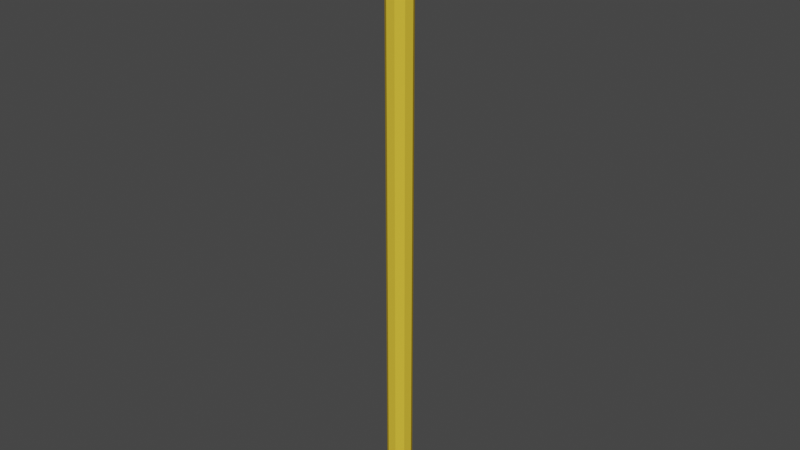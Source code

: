 # Source: sharpenedPencil.blend  (saved by Blender 2.83.19; exported with 4.5.12 LTS)
import bpy
from mathutils import Matrix  # noqa: F401  (used for matrix-valued properties, if any)

bpy.ops.wm.read_factory_settings(use_empty=True)
scene = bpy.context.scene
scene.name = 'Scene'

# ---- collections
col_collection = bpy.data.collections.new('Collection'); scene.collection.children.link(col_collection)

# ---- materials (node trees are filled in below, after node groups)
mat_eraser = bpy.data.materials.new('Eraser')
mat_eraser.use_transparent_shadow = False
mat_eraser.diffuse_color = (0.8, 0.0, 0.001786, 1.0)
mat_metal_part_of_eraser = bpy.data.materials.new('Metal Part of Eraser')
mat_metal_part_of_eraser.use_transparent_shadow = False
mat_metal_part_of_eraser.diffuse_color = (0.3424, 0.3424, 0.3424, 1.0)
mat_metal_part_of_eraser.metallic = 0.4944
mat_pencil_body = bpy.data.materials.new('Pencil Body')
mat_pencil_body.use_transparent_shadow = False
mat_pencil_body.diffuse_color = (0.8, 0.5413, 0.04352, 1.0)
mat_lead = bpy.data.materials.new('Lead')
mat_lead.use_transparent_shadow = False
mat_lead.diffuse_color = (0.0, 0.0, 0.0, 1.0)
mat_lead.roughness = 1.0
mat_lead.metallic = 0.3146
mat_shaved_body = bpy.data.materials.new('Shaved Body')
mat_shaved_body.use_transparent_shadow = False
mat_shaved_body.diffuse_color = (0.6739, 0.358, 0.1384, 1.0)

# ---- material node trees

# ---- world
world_world = bpy.data.worlds.new('World'); scene.world = world_world
world_world.use_nodes = True; world_world.node_tree.nodes.clear()
_N = world_world.node_tree.nodes; _L = world_world.node_tree.links
n0 = _N.new('ShaderNodeOutputWorld'); n0.name = 'World Output'; n0.location = (300, 300)
n1 = _N.new('ShaderNodeBackground'); n1.name = 'Background'; n1.location = (10, 300)
n1.inputs[0].default_value = (0.05088, 0.05088, 0.05088, 1.0)
_L.new(n1.outputs[0], n0.inputs[0])
n0.is_active_output = True
world_world.color = (0.05088, 0.05088, 0.05088)
world_world.use_sun_shadow = False
world_world.sun_shadow_jitter_overblur = 0.0

# ---- meshes
me_cylinder_001 = bpy.data.meshes.new('Cylinder.001')
me_cylinder_001.from_pydata([(0.0, 1.0, -1.0), (0.0, 1.0, 1.0), (0.6428, 0.766, -1.0), (0.6428, 0.766, 1.0), (0.9848, 0.1736, -1.0), (0.9848, 0.1736, 1.0), (0.866, -0.5, -1.0), (0.866, -0.5, 1.0), (0.342, -0.9397, -1.0), (0.342, -0.9397, 1.0), (-0.342, -0.9397, -1.0), (-0.342, -0.9397, 1.0), (-0.866, -0.5, -1.0), (-0.866, -0.5, 1.0), (-0.9848, 0.1736, -1.0), (-0.9848, 0.1736, 1.0), (-0.6428, 0.766, -1.0), (-0.6428, 0.766, 1.0), (0.6428, 0.766, 1.169), (-1.38e-06, 1.0, 1.169), (0.9848, 0.1736, 1.169), (0.866, -0.5, 1.169), (0.342, -0.9397, 1.169), (-0.342, -0.9397, 1.169), (-0.866, -0.5, 1.169), (-0.9848, 0.1736, 1.169), (-0.6428, 0.766, 1.169), (0.9056, -0.507, 1.0), (1.024, 0.1667, 1.0), (1.024, 0.1667, 1.169), (0.9056, -0.507, 1.169), (1.02, 0.1937, 1.0), (0.6776, 0.7861, 1.0), (0.6776, 0.7861, 1.169), (1.02, 0.1937, 1.169), (-0.01373, 1.038, 1.0), (-0.6565, 0.8038, 1.0), (-0.6565, 0.8038, 1.169), (-0.01373, 1.038, 1.169), (-0.6776, 0.7861, 1.0), (-1.02, 0.1937, 1.0), (-1.02, 0.1937, 1.169), (-0.6776, 0.7861, 1.169), (-1.024, 0.1667, 1.0), (-0.9056, -0.507, 1.0), (-0.9056, -0.507, 1.169), (-1.024, 0.1667, 1.169), (-0.8918, -0.5308, 1.0), (-0.3678, -0.9705, 1.0), (-0.3678, -0.9705, 1.169), (-0.8918, -0.5308, 1.169), (-0.342, -0.9798, 1.0), (0.342, -0.9798, 1.0), (0.342, -0.9798, 1.169), (-0.342, -0.9798, 1.169), (0.3678, -0.9705, 1.0), (0.8918, -0.5308, 1.0), (0.8918, -0.5308, 1.169), (0.3678, -0.9705, 1.169), (0.6565, 0.8038, 1.0), (0.01373, 1.038, 1.0), (0.01373, 1.038, 1.169), (0.6565, 0.8038, 1.169), (0.6428, 0.766, 1.269), (-5.62e-07, 1.0, 1.269), (0.9848, 0.1736, 1.269), (0.866, -0.5, 1.269), (0.342, -0.9397, 1.269), (-0.342, -0.9397, 1.269), (-0.866, -0.5, 1.269), (-0.9848, 0.1736, 1.269), (-0.6428, 0.766, 1.269), (0.9848, 0.1736, 1.084), (0.866, -0.5, 1.084), (0.6428, 0.766, 1.084), (-0.6428, 0.766, 1.084), (-6.9e-07, 1.0, 1.084), (-0.9848, 0.1736, 1.084), (-0.866, -0.5, 1.084), (-0.342, -0.9397, 1.084), (0.342, -0.9397, 1.084), (1.024, 0.1667, 1.084), (0.9056, -0.507, 1.084), (0.6776, 0.7861, 1.084), (1.02, 0.1937, 1.084), (-0.6565, 0.8038, 1.084), (-0.01373, 1.038, 1.084), (-1.02, 0.1937, 1.084), (-0.6776, 0.7861, 1.084), (-0.9056, -0.507, 1.084), (-1.024, 0.1667, 1.084), (-0.3678, -0.9705, 1.084), (-0.8918, -0.5308, 1.084), (0.342, -0.9798, 1.084), (-0.342, -0.9798, 1.084), (0.8918, -0.5308, 1.084), (0.3678, -0.9705, 1.084), (0.01373, 1.038, 1.084), (0.6565, 0.8038, 1.084), (0.9848, 0.1736, 1.126), (0.6428, 0.766, 1.126), (-0.6428, 0.766, 1.126), (-0.9848, 0.1736, 1.126), (-0.866, -0.5, 1.126), (-0.342, -0.9397, 1.126), (0.342, -0.9397, 1.126), (0.9056, -0.507, 1.126), (1.02, 0.1937, 1.126), (-0.01373, 1.038, 1.126), (-0.6776, 0.7861, 1.126), (-1.024, 0.1667, 1.126), (-0.8918, -0.5308, 1.126), (-0.342, -0.9798, 1.126), (0.3678, -0.9705, 1.126), (0.6565, 0.8038, 1.126), (0.866, -0.5, 1.126), (-1.035e-06, 1.0, 1.126), (1.024, 0.1667, 1.126), (0.6776, 0.7861, 1.126), (-0.6565, 0.8038, 1.126), (-1.02, 0.1937, 1.126), (-0.9056, -0.507, 1.126), (-0.3678, -0.9705, 1.126), (0.342, -0.9798, 1.126), (0.8918, -0.5308, 1.126), (0.01373, 1.038, 1.126), (0.866, -0.5, 1.042), (-3.45e-07, 1.0, 1.042), (1.024, 0.1667, 1.042), (0.6776, 0.7861, 1.042), (-0.6565, 0.8038, 1.042), (-1.02, 0.1937, 1.042), (-0.9056, -0.507, 1.042), (-0.3678, -0.9705, 1.042), (0.342, -0.9798, 1.042), (0.8918, -0.5308, 1.042), (0.01373, 1.038, 1.042), (0.9848, 0.1736, 1.042), (0.6428, 0.766, 1.042), (-0.6428, 0.766, 1.042), (-0.9848, 0.1736, 1.042), (-0.866, -0.5, 1.042), (-0.342, -0.9397, 1.042), (0.342, -0.9397, 1.042), (0.9056, -0.507, 1.042), (1.02, 0.1937, 1.042), (-0.01373, 1.038, 1.042), (-0.6776, 0.7861, 1.042), (-1.024, 0.1667, 1.042), (-0.8918, -0.5308, 1.042), (-0.342, -0.9798, 1.042), (0.3678, -0.9705, 1.042), (0.6565, 0.8038, 1.042), (0.9848, 0.1736, 1.148), (0.6428, 0.766, 1.148), (-0.6428, 0.766, 1.148), (-0.9848, 0.1736, 1.148), (-0.866, -0.5, 1.148), (-0.342, -0.9397, 1.148), (0.342, -0.9397, 1.148), (0.9056, -0.507, 1.148), (1.02, 0.1937, 1.148), (-0.01373, 1.038, 1.148), (-0.6776, 0.7861, 1.148), (-1.024, 0.1667, 1.148), (-0.8918, -0.5308, 1.148), (-0.342, -0.9798, 1.148), (0.3678, -0.9705, 1.148), (0.6565, 0.8038, 1.148), (0.866, -0.5, 1.148), (-1.207e-06, 1.0, 1.148), (1.024, 0.1667, 1.148), (0.6776, 0.7861, 1.148), (-0.6565, 0.8038, 1.148), (-1.02, 0.1937, 1.148), (-0.9056, -0.507, 1.148), (-0.3678, -0.9705, 1.148), (0.342, -0.9798, 1.148), (0.8918, -0.5308, 1.148), (0.01373, 1.038, 1.148), (0.866, -0.5, 1.105), (-8.625e-07, 1.0, 1.105), (1.024, 0.1667, 1.105), (0.6776, 0.7861, 1.105), (-0.6565, 0.8038, 1.105), (-1.02, 0.1937, 1.105), (-0.9056, -0.507, 1.105), (-0.3678, -0.9705, 1.105), (0.342, -0.9798, 1.105), (0.8918, -0.5308, 1.105), (0.01373, 1.038, 1.105), (0.9848, 0.1736, 1.105), (0.6428, 0.766, 1.105), (-0.6428, 0.766, 1.105), (-0.9848, 0.1736, 1.105), (-0.866, -0.5, 1.105), (-0.342, -0.9397, 1.105), (0.342, -0.9397, 1.105), (0.9056, -0.507, 1.105), (1.02, 0.1937, 1.105), (-0.01373, 1.038, 1.105), (-0.6776, 0.7861, 1.105), (-1.024, 0.1667, 1.105), (-0.8918, -0.5308, 1.105), (-0.342, -0.9798, 1.105), (0.3678, -0.9705, 1.105), (0.6565, 0.8038, 1.105), (0.9848, 0.1736, 1.063), (0.6428, 0.766, 1.063), (-0.6428, 0.766, 1.063), (-0.9848, 0.1736, 1.063), (-0.866, -0.5, 1.063), (-0.342, -0.9397, 1.063), (0.342, -0.9397, 1.063), (0.9056, -0.507, 1.063), (1.02, 0.1937, 1.063), (-0.01373, 1.038, 1.063), (-0.6776, 0.7861, 1.063), (-1.024, 0.1667, 1.063), (-0.8918, -0.5308, 1.063), (-0.342, -0.9798, 1.063), (0.3678, -0.9705, 1.063), (0.6565, 0.8038, 1.063), (0.866, -0.5, 1.063), (-5.175e-07, 1.0, 1.063), (1.024, 0.1667, 1.063), (0.6776, 0.7861, 1.063), (-0.6565, 0.8038, 1.063), (-1.02, 0.1937, 1.063), (-0.9056, -0.507, 1.063), (-0.3678, -0.9705, 1.063), (0.342, -0.9798, 1.063), (0.8918, -0.5308, 1.063), (0.01373, 1.038, 1.063), (0.866, -0.5, 1.021), (-1.725e-07, 1.0, 1.021), (1.024, 0.1667, 1.021), (0.6776, 0.7861, 1.021), (-0.6565, 0.8038, 1.021), (-1.02, 0.1937, 1.021), (-0.9056, -0.507, 1.021), (-0.3678, -0.9705, 1.021), (0.342, -0.9798, 1.021), (0.8918, -0.5308, 1.021), (0.01373, 1.038, 1.021), (0.9848, 0.1736, 1.021), (0.6428, 0.766, 1.021), (-0.6428, 0.766, 1.021), (-0.9848, 0.1736, 1.021), (-0.866, -0.5, 1.021), (-0.342, -0.9397, 1.021), (0.342, -0.9397, 1.021), (0.9056, -0.507, 1.021), (1.02, 0.1937, 1.021), (-0.01373, 1.038, 1.021), (-0.6776, 0.7861, 1.021), (-1.024, 0.1667, 1.021), (-0.8918, -0.5308, 1.021), (-0.342, -0.9798, 1.021), (0.3678, -0.9705, 1.021), (0.6565, 0.8038, 1.021), (0.9056, -0.507, 1.021), (0.9056, -0.507, 1.042), (1.02, 0.1937, 1.021), (1.02, 0.1937, 1.042), (-0.01373, 1.038, 1.021), (-0.01373, 1.038, 1.042), (-0.6776, 0.7861, 1.021), (-0.6776, 0.7861, 1.042), (-1.024, 0.1667, 1.021), (-1.024, 0.1667, 1.042), (-0.8918, -0.5308, 1.021), (-0.8918, -0.5308, 1.042), (-0.342, -0.9798, 1.021), (-0.342, -0.9798, 1.042), (0.3678, -0.9705, 1.021), (0.3678, -0.9705, 1.042), (0.6565, 0.8038, 1.021), (0.6565, 0.8038, 1.042), (1.024, 0.1667, 1.042), (0.6776, 0.7861, 1.042), (-0.6565, 0.8038, 1.042), (-1.02, 0.1937, 1.042), (-0.9056, -0.507, 1.042), (-0.3678, -0.9705, 1.042), (0.342, -0.9798, 1.042), (0.8918, -0.5308, 1.042), (0.01373, 1.038, 1.042), (1.024, 0.1667, 1.021), (0.6776, 0.7861, 1.021), (-0.6565, 0.8038, 1.021), (-1.02, 0.1937, 1.021), (-0.9056, -0.507, 1.021), (-0.3678, -0.9705, 1.021), (0.342, -0.9798, 1.021), (0.8918, -0.5308, 1.021), (0.01373, 1.038, 1.021), (0.9352, -0.5122, 1.148), (1.054, 0.1615, 1.148), (1.054, 0.1615, 1.169), (0.9352, -0.5122, 1.169), (1.046, 0.2088, 1.148), (0.7036, 0.8011, 1.148), (0.7036, 0.8011, 1.169), (1.046, 0.2088, 1.169), (-0.02401, 1.066, 1.148), (-0.6668, 0.832, 1.148), (-0.6668, 0.832, 1.169), (-0.02401, 1.066, 1.169), (-0.7036, 0.8011, 1.148), (-1.046, 0.2088, 1.148), (-1.046, 0.2088, 1.169), (-0.7036, 0.8011, 1.169), (-1.054, 0.1615, 1.148), (-0.9352, -0.5122, 1.148), (-0.9352, -0.5122, 1.169), (-1.054, 0.1615, 1.169), (-0.9112, -0.5538, 1.148), (-0.3872, -0.9935, 1.148), (-0.3872, -0.9935, 1.169), (-0.9112, -0.5538, 1.169), (-0.342, -1.01, 1.148), (0.342, -1.01, 1.148), (0.342, -1.01, 1.169), (-0.342, -1.01, 1.169), (0.3871, -0.9935, 1.148), (0.9112, -0.5538, 1.148), (0.9112, -0.5538, 1.169), (0.3871, -0.9935, 1.169), (0.6668, 0.832, 1.148), (0.02401, 1.066, 1.148), (0.02401, 1.066, 1.169), (0.6668, 0.832, 1.169), (0.6668, 0.832, 1.063), (0.02401, 1.066, 1.063), (0.02401, 1.066, 1.084), (0.6668, 0.832, 1.084), (0.3871, -0.9935, 1.063), (0.9112, -0.5538, 1.063), (0.9112, -0.5538, 1.084), (0.3871, -0.9935, 1.084), (-0.342, -1.01, 1.063), (0.342, -1.01, 1.063), (0.342, -1.01, 1.084), (-0.342, -1.01, 1.084), (-0.9112, -0.5538, 1.063), (-0.3872, -0.9935, 1.063), (-0.3872, -0.9935, 1.084), (-0.9112, -0.5538, 1.084), (-1.054, 0.1615, 1.063), (-0.9352, -0.5122, 1.063), (-0.9352, -0.5122, 1.084), (-1.054, 0.1615, 1.084), (-0.7036, 0.8011, 1.063), (-1.046, 0.2088, 1.063), (-1.046, 0.2088, 1.084), (-0.7036, 0.8011, 1.084), (-0.02401, 1.066, 1.063), (-0.6668, 0.832, 1.063), (-0.6668, 0.832, 1.084), (-0.02401, 1.066, 1.084), (1.046, 0.2088, 1.063), (0.7036, 0.8011, 1.063), (0.7036, 0.8011, 1.084), (1.046, 0.2088, 1.084), (0.9352, -0.5122, 1.063), (1.054, 0.1615, 1.063), (1.054, 0.1615, 1.084), (0.9352, -0.5122, 1.084), (0.6668, 0.832, 1.105), (0.02401, 1.066, 1.105), (0.02401, 1.066, 1.126), (0.6668, 0.832, 1.126), (0.3871, -0.9935, 1.105), (0.9112, -0.5538, 1.105), (0.9112, -0.5538, 1.126), (0.3871, -0.9935, 1.126), (-0.342, -1.01, 1.105), (0.342, -1.01, 1.105), (0.342, -1.01, 1.126), (-0.342, -1.01, 1.126), (-0.9112, -0.5538, 1.105), (-0.3872, -0.9935, 1.105), (-0.3872, -0.9935, 1.126), (-0.9112, -0.5538, 1.126), (-1.054, 0.1615, 1.105), (-0.9352, -0.5122, 1.105), (-0.9352, -0.5122, 1.126), (-1.054, 0.1615, 1.126), (-0.7036, 0.8011, 1.105), (-1.046, 0.2088, 1.105), (-1.046, 0.2088, 1.126), (-0.7036, 0.8011, 1.126), (-0.02401, 1.066, 1.105), (-0.6668, 0.832, 1.105), (-0.6668, 0.832, 1.126), (-0.02401, 1.066, 1.126), (1.046, 0.2088, 1.105), (0.7036, 0.8011, 1.105), (0.7036, 0.8011, 1.126), (1.046, 0.2088, 1.126), (0.9352, -0.5122, 1.105), (1.054, 0.1615, 1.105), (1.054, 0.1615, 1.126), (0.9352, -0.5122, 1.126), (0.9352, -0.5122, 1.021), (1.054, 0.1615, 1.021), (1.054, 0.1615, 1.042), (0.9352, -0.5122, 1.042), (1.046, 0.2088, 1.021), (0.7036, 0.8011, 1.021), (0.7036, 0.8011, 1.042), (1.046, 0.2088, 1.042), (-0.02401, 1.066, 1.021), (-0.6668, 0.832, 1.021), (-0.6668, 0.832, 1.042), (-0.02401, 1.066, 1.042), (-0.7036, 0.8011, 1.021), (-1.046, 0.2088, 1.021), (-1.046, 0.2088, 1.042), (-0.7036, 0.8011, 1.042), (-1.054, 0.1615, 1.021), (-0.9352, -0.5122, 1.021), (-0.9352, -0.5122, 1.042), (-1.054, 0.1615, 1.042), (-0.9112, -0.5538, 1.021), (-0.3872, -0.9935, 1.021), (-0.3872, -0.9935, 1.042), (-0.9112, -0.5538, 1.042), (-0.342, -1.01, 1.021), (0.342, -1.01, 1.021), (0.342, -1.01, 1.042), (-0.342, -1.01, 1.042), (0.3871, -0.9935, 1.021), (0.9112, -0.5538, 1.021), (0.9112, -0.5538, 1.042), (0.3871, -0.9935, 1.042), (0.6668, 0.832, 1.021), (0.02401, 1.066, 1.021), (0.02401, 1.066, 1.042), (0.6668, 0.832, 1.042), (-1.335e-06, 0.004678, -1.159), (0.01417, 0.003584, -1.159), (0.02171, 0.0008124, -1.159), (0.0191, -0.002339, -1.159), (0.007541, -0.004396, -1.159), (-0.007543, -0.004396, -1.159), (-0.0191, -0.002339, -1.159), (-0.02172, 0.0008124, -1.159), (-0.01418, 0.003584, -1.159), (0.1748, -0.4802, -1.077), (0.4425, -0.2555, -1.077), (0.3285, 0.3914, -1.077), (-6.678e-07, 0.511, -1.077), (0.5032, 0.08873, -1.077), (-0.3285, 0.3914, -1.077), (-0.5032, 0.08873, -1.077), (-0.4425, -0.2555, -1.077), (-0.1748, -0.4802, -1.077)], [], [(0, 1, 3, 2), (2, 3, 5, 4), (4, 5, 7, 6), (6, 7, 9, 8), (8, 9, 11, 10), (10, 11, 13, 12), (12, 13, 15, 14), (14, 15, 17, 16), (16, 17, 1, 0), (451, 450, 445, 444), (25, 24, 69, 70), (5, 28, 27, 7), (245, 236, 28, 5), (21, 30, 29, 20), (169, 160, 30, 21), (3, 32, 31, 5), (246, 237, 32, 3), (20, 34, 33, 18), (153, 161, 34, 20), (17, 36, 35, 1), (247, 238, 36, 17), (19, 38, 37, 26), (170, 162, 38, 19), (15, 40, 39, 17), (248, 239, 40, 15), (26, 42, 41, 25), (155, 163, 42, 26), (13, 44, 43, 15), (249, 240, 44, 13), (25, 46, 45, 24), (156, 164, 46, 25), (11, 48, 47, 13), (250, 241, 48, 11), (24, 50, 49, 23), (157, 165, 50, 24), (9, 52, 51, 11), (251, 242, 52, 9), (23, 54, 53, 22), (158, 166, 54, 23), (7, 56, 55, 9), (234, 243, 56, 7), (22, 58, 57, 21), (159, 167, 58, 22), (1, 60, 59, 3), (235, 244, 60, 1), (18, 62, 61, 19), (154, 168, 62, 18), (63, 64, 71, 70, 69, 68, 67, 66, 65), (22, 21, 66, 67), (18, 19, 64, 63), (26, 25, 70, 71), (23, 22, 67, 68), (20, 18, 63, 65), (19, 26, 71, 64), (24, 23, 68, 69), (21, 20, 65, 66), (208, 222, 98, 74), (181, 190, 97, 76), (213, 221, 96, 80), (180, 189, 95, 73), (212, 220, 94, 79), (197, 188, 93, 80), (211, 219, 92, 78), (196, 187, 91, 79), (210, 218, 90, 77), (195, 186, 89, 78), (209, 217, 88, 75), (194, 185, 87, 77), (224, 216, 86, 76), (193, 184, 85, 75), (207, 215, 84, 72), (192, 183, 83, 74), (223, 214, 82, 73), (191, 182, 81, 72), (153, 171, 117, 99), (154, 172, 118, 100), (155, 173, 119, 101), (156, 174, 120, 102), (157, 175, 121, 103), (158, 176, 122, 104), (159, 177, 123, 105), (169, 178, 124, 115), (170, 179, 125, 116), (192, 206, 114, 100), (197, 205, 113, 105), (196, 204, 112, 104), (195, 203, 111, 103), (194, 202, 110, 102), (193, 201, 109, 101), (181, 200, 108, 116), (191, 199, 107, 99), (180, 198, 106, 115), (252, 236, 288, 261), (234, 252, 144, 126), (259, 243, 295, 275), (245, 253, 145, 137), (144, 252, 261, 262), (235, 254, 146, 127), (237, 129, 280, 289), (247, 255, 147, 139), (130, 146, 266, 281), (248, 256, 148, 140), (236, 128, 279, 288), (249, 257, 149, 141), (253, 237, 289, 263), (250, 258, 150, 142), (136, 152, 278, 287), (251, 259, 151, 143), (260, 244, 296, 277), (246, 260, 152, 138), (224, 233, 136, 127), (223, 232, 135, 126), (213, 231, 134, 143), (212, 230, 133, 142), (211, 229, 132, 141), (210, 228, 131, 140), (209, 227, 130, 139), (208, 226, 129, 138), (207, 225, 128, 137), (19, 61, 179, 170), (21, 57, 178, 169), (22, 53, 177, 159), (23, 49, 176, 158), (24, 45, 175, 157), (25, 41, 174, 156), (26, 37, 173, 155), (18, 33, 172, 154), (20, 29, 171, 153), (100, 114, 168, 154), (114, 125, 179, 168), (105, 113, 167, 159), (113, 124, 178, 167), (104, 112, 166, 158), (112, 123, 177, 166), (103, 111, 165, 157), (111, 122, 176, 165), (102, 110, 164, 156), (110, 121, 175, 164), (101, 109, 163, 155), (109, 120, 174, 163), (116, 108, 162, 170), (108, 119, 173, 162), (99, 107, 161, 153), (107, 118, 172, 161), (115, 106, 160, 169), (106, 117, 171, 160), (82, 81, 182, 198), (73, 82, 198, 180), (84, 83, 183, 199), (72, 84, 199, 191), (86, 85, 184, 200), (76, 86, 200, 181), (88, 87, 185, 201), (75, 88, 201, 193), (90, 89, 186, 202), (77, 90, 202, 194), (92, 91, 187, 203), (78, 92, 203, 195), (94, 93, 188, 204), (79, 94, 204, 196), (96, 95, 189, 205), (80, 96, 205, 197), (98, 97, 190, 206), (74, 98, 206, 192), (99, 117, 182, 191), (100, 118, 183, 192), (101, 119, 184, 193), (102, 120, 185, 194), (103, 121, 186, 195), (104, 122, 187, 196), (105, 123, 188, 197), (115, 124, 189, 180), (116, 125, 190, 181), (72, 81, 225, 207), (74, 83, 226, 208), (75, 85, 227, 209), (77, 87, 228, 210), (78, 89, 229, 211), (79, 91, 230, 212), (80, 93, 231, 213), (73, 95, 232, 223), (76, 97, 233, 224), (144, 128, 225, 214), (126, 144, 214, 223), (145, 129, 226, 215), (137, 145, 215, 207), (146, 130, 227, 216), (127, 146, 216, 224), (147, 131, 228, 217), (139, 147, 217, 209), (148, 132, 229, 218), (140, 148, 218, 210), (149, 133, 230, 219), (141, 149, 219, 211), (150, 134, 231, 220), (142, 150, 220, 212), (151, 135, 232, 221), (143, 151, 221, 213), (152, 136, 233, 222), (138, 152, 222, 208), (3, 59, 260, 246), (59, 60, 244, 260), (9, 55, 259, 251), (55, 56, 243, 259), (11, 51, 258, 250), (51, 52, 242, 258), (13, 47, 257, 249), (47, 48, 241, 257), (15, 43, 256, 248), (43, 44, 240, 256), (17, 39, 255, 247), (39, 40, 239, 255), (1, 35, 254, 235), (35, 36, 238, 254), (5, 31, 253, 245), (31, 32, 237, 253), (7, 27, 252, 234), (27, 28, 236, 252), (127, 136, 244, 235), (126, 135, 243, 234), (143, 134, 242, 251), (142, 133, 241, 250), (141, 132, 240, 249), (140, 131, 239, 248), (139, 130, 238, 247), (138, 129, 237, 246), (137, 128, 236, 245), (238, 130, 281, 290), (145, 253, 263, 264), (131, 147, 268, 282), (239, 131, 282, 291), (146, 254, 265, 266), (258, 242, 294, 273), (240, 132, 283, 292), (147, 255, 267, 268), (132, 148, 270, 283), (241, 133, 284, 293), (148, 256, 269, 270), (257, 241, 293, 271), (242, 134, 285, 294), (149, 257, 271, 272), (133, 149, 272, 284), (150, 258, 273, 274), (243, 135, 286, 295), (256, 240, 292, 269), (244, 136, 287, 296), (151, 259, 275, 276), (134, 150, 274, 285), (152, 260, 277, 278), (255, 239, 291, 267), (128, 144, 262, 279), (135, 151, 276, 286), (254, 238, 290, 265), (129, 145, 264, 280), (297, 298, 299, 300), (171, 298, 297, 160), (29, 299, 298, 171), (30, 300, 299, 29), (160, 297, 300, 30), (301, 302, 303, 304), (172, 302, 301, 161), (33, 303, 302, 172), (34, 304, 303, 33), (161, 301, 304, 34), (305, 306, 307, 308), (173, 306, 305, 162), (37, 307, 306, 173), (38, 308, 307, 37), (162, 305, 308, 38), (309, 310, 311, 312), (174, 310, 309, 163), (41, 311, 310, 174), (42, 312, 311, 41), (163, 309, 312, 42), (313, 314, 315, 316), (175, 314, 313, 164), (45, 315, 314, 175), (46, 316, 315, 45), (164, 313, 316, 46), (317, 318, 319, 320), (176, 318, 317, 165), (49, 319, 318, 176), (50, 320, 319, 49), (165, 317, 320, 50), (321, 322, 323, 324), (177, 322, 321, 166), (53, 323, 322, 177), (54, 324, 323, 53), (166, 321, 324, 54), (325, 326, 327, 328), (178, 326, 325, 167), (57, 327, 326, 178), (58, 328, 327, 57), (167, 325, 328, 58), (329, 330, 331, 332), (179, 330, 329, 168), (61, 331, 330, 179), (62, 332, 331, 61), (168, 329, 332, 62), (333, 334, 335, 336), (233, 334, 333, 222), (97, 335, 334, 233), (98, 336, 335, 97), (222, 333, 336, 98), (337, 338, 339, 340), (232, 338, 337, 221), (95, 339, 338, 232), (96, 340, 339, 95), (221, 337, 340, 96), (341, 342, 343, 344), (231, 342, 341, 220), (93, 343, 342, 231), (94, 344, 343, 93), (220, 341, 344, 94), (345, 346, 347, 348), (230, 346, 345, 219), (91, 347, 346, 230), (92, 348, 347, 91), (219, 345, 348, 92), (349, 350, 351, 352), (229, 350, 349, 218), (89, 351, 350, 229), (90, 352, 351, 89), (218, 349, 352, 90), (353, 354, 355, 356), (228, 354, 353, 217), (87, 355, 354, 228), (88, 356, 355, 87), (217, 353, 356, 88), (357, 358, 359, 360), (227, 358, 357, 216), (85, 359, 358, 227), (86, 360, 359, 85), (216, 357, 360, 86), (361, 362, 363, 364), (226, 362, 361, 215), (83, 363, 362, 226), (84, 364, 363, 83), (215, 361, 364, 84), (365, 366, 367, 368), (225, 366, 365, 214), (81, 367, 366, 225), (82, 368, 367, 81), (214, 365, 368, 82), (369, 370, 371, 372), (190, 370, 369, 206), (125, 371, 370, 190), (114, 372, 371, 125), (206, 369, 372, 114), (373, 374, 375, 376), (189, 374, 373, 205), (124, 375, 374, 189), (113, 376, 375, 124), (205, 373, 376, 113), (377, 378, 379, 380), (188, 378, 377, 204), (123, 379, 378, 188), (112, 380, 379, 123), (204, 377, 380, 112), (381, 382, 383, 384), (187, 382, 381, 203), (122, 383, 382, 187), (111, 384, 383, 122), (203, 381, 384, 111), (385, 386, 387, 388), (186, 386, 385, 202), (121, 387, 386, 186), (110, 388, 387, 121), (202, 385, 388, 110), (389, 390, 391, 392), (185, 390, 389, 201), (120, 391, 390, 185), (109, 392, 391, 120), (201, 389, 392, 109), (393, 394, 395, 396), (184, 394, 393, 200), (119, 395, 394, 184), (108, 396, 395, 119), (200, 393, 396, 108), (397, 398, 399, 400), (183, 398, 397, 199), (118, 399, 398, 183), (107, 400, 399, 118), (199, 397, 400, 107), (401, 402, 403, 404), (182, 402, 401, 198), (117, 403, 402, 182), (106, 404, 403, 117), (198, 401, 404, 106), (405, 406, 407, 408), (288, 406, 405, 261), (279, 407, 406, 288), (262, 408, 407, 279), (261, 405, 408, 262), (409, 410, 411, 412), (289, 410, 409, 263), (280, 411, 410, 289), (264, 412, 411, 280), (263, 409, 412, 264), (413, 414, 415, 416), (290, 414, 413, 265), (281, 415, 414, 290), (266, 416, 415, 281), (265, 413, 416, 266), (417, 418, 419, 420), (291, 418, 417, 267), (282, 419, 418, 291), (268, 420, 419, 282), (267, 417, 420, 268), (421, 422, 423, 424), (292, 422, 421, 269), (283, 423, 422, 292), (270, 424, 423, 283), (269, 421, 424, 270), (425, 426, 427, 428), (293, 426, 425, 271), (284, 427, 426, 293), (272, 428, 427, 284), (271, 425, 428, 272), (429, 430, 431, 432), (294, 430, 429, 273), (285, 431, 430, 294), (274, 432, 431, 285), (273, 429, 432, 274), (433, 434, 435, 436), (295, 434, 433, 275), (286, 435, 434, 295), (276, 436, 435, 286), (275, 433, 436, 276), (437, 438, 439, 440), (296, 438, 437, 277), (287, 439, 438, 296), (278, 440, 439, 287), (277, 437, 440, 278), (441, 442, 443, 444, 445, 446, 447, 448, 449), (453, 452, 442, 441), (454, 451, 444, 443), (452, 454, 443, 442), (455, 453, 441, 449), (456, 455, 449, 448), (457, 456, 448, 447), (458, 457, 447, 446), (450, 458, 446, 445), (8, 10, 458, 450), (10, 12, 457, 458), (12, 14, 456, 457), (14, 16, 455, 456), (16, 0, 453, 455), (2, 4, 454, 452), (4, 6, 451, 454), (0, 2, 452, 453), (6, 8, 450, 451)])
me_cylinder_001.polygons.foreach_set('material_index', [2, 2, 2, 2, 2, 2, 2, 2, 2, 3, 0, 0, 1, 1, 1, 0, 1, 1, 1, 0, 1, 1, 1, 0, 1, 1, 1, 0, 1, 1, 1, 0, 1, 1, 1, 0, 1, 1, 1, 0, 1, 1, 1, 0, 1, 1, 1, 0, 0, 0, 0, 0, 0, 0, 0, 0, 1, 1, 1, 1, 1, 1, 1, 1, 1, 1, 1, 1, 1, 1, 1, 1, 1, 1, 1, 1, 1, 1, 1, 1, 1, 1, 1, 1, 1, 1, 1, 1, 1, 1, 1, 1, 0, 1, 0, 1, 0, 1, 0, 1, 1, 1, 1, 1, 0, 1, 1, 1, 0, 1, 1, 1, 1, 1, 1, 1, 1, 1, 1, 1, 1, 1, 1, 1, 1, 1, 1, 1, 1, 1, 1, 1, 1, 1, 1, 1, 1, 1, 1, 1, 1, 1, 1, 1, 1, 1, 1, 1, 1, 1, 1, 1, 1, 1, 1, 1, 1, 1, 1, 1, 1, 1, 1, 1, 1, 1, 1, 1, 1, 1, 1, 1, 1, 1, 1, 1, 1, 1, 1, 1, 1, 1, 1, 1, 1, 1, 1, 1, 1, 1, 1, 1, 1, 1, 1, 1, 1, 1, 1, 1, 1, 1, 1, 1, 1, 1, 1, 1, 1, 1, 1, 1, 1, 1, 1, 1, 1, 1, 1, 1, 1, 1, 1, 1, 1, 1, 1, 0, 0, 1, 0, 0, 0, 1, 1, 1, 0, 0, 0, 1, 0, 1, 0, 0, 0, 0, 1, 0, 0, 0, 1, 1, 0, 0, 1, 1, 1, 1, 1, 1, 1, 1, 1, 1, 1, 1, 1, 1, 1, 1, 1, 1, 1, 1, 1, 1, 1, 1, 1, 1, 1, 1, 1, 1, 1, 1, 1, 1, 1, 1, 1, 1, 1, 1, 1, 1, 1, 1, 1, 1, 1, 1, 1, 1, 1, 1, 1, 1, 1, 1, 1, 1, 1, 1, 1, 0, 1, 1, 1, 1, 0, 1, 1, 1, 1, 0, 1, 1, 1, 1, 1, 1, 1, 1, 1, 0, 1, 1, 1, 1, 1, 1, 1, 1, 1, 0, 1, 1, 1, 1, 0, 1, 1, 1, 1, 0, 1, 1, 1, 1, 1, 1, 1, 1, 1, 0, 1, 1, 1, 1, 1, 1, 1, 1, 1, 1, 1, 1, 1, 1, 1, 1, 1, 1, 1, 1, 1, 1, 1, 1, 1, 1, 1, 1, 1, 0, 1, 1, 1, 1, 1, 1, 1, 1, 1, 1, 1, 1, 1, 1, 1, 1, 1, 1, 1, 0, 1, 1, 1, 1, 1, 1, 1, 1, 1, 0, 1, 1, 1, 1, 0, 1, 1, 1, 3, 3, 3, 3, 3, 3, 3, 3, 3, 4, 4, 4, 4, 4, 4, 4, 4, 4])
_uv = me_cylinder_001.uv_layers.new(name='UVMap')
_uv.uv.foreach_set('vector', [1.0, 0.5, 1.0, 1.0, 0.8889, 1.0, 0.8889, 0.5, 0.8889, 0.5, 0.8889, 1.0, 0.7778, 1.0, 0.7778, 0.5, 0.7778, 0.5, 0.7778, 1.0, 0.6667, 1.0, 0.6667, 0.5, 0.6667, 0.5, 0.6667, 1.0, 0.5556, 1.0, 0.5556, 0.5, 0.5556, 0.5, 0.5556, 1.0, 0.4444, 1.0, 0.4444, 0.5, 0.4444, 0.5, 0.4444, 1.0, 0.3333, 1.0, 0.3333, 0.5, 0.3333, 0.5, 0.3333, 1.0, 0.2222, 1.0, 0.2222, 0.5, 0.2222, 0.5, 0.2222, 1.0, 0.1111, 1.0, 0.1111, 0.5, 0.1111, 0.5, 0.1111, 1.0, 4.47e-08, 1.0, 4.47e-08, 0.5, 0.6667, 0.5, 0.5556, 0.5, 0.5556, 0.5, 0.6667, 0.5, 0.2222, 1.0, 0.3333, 1.0, 0.3333, 1.0, 0.2222, 1.0, 0.7778, 1.0, 0.7778, 1.0, 0.6667, 1.0, 0.6667, 1.0, 0.7778, 1.0, 0.7778, 1.0, 0.7778, 1.0, 0.7778, 1.0, 0.6667, 1.0, 0.6667, 1.0, 0.7778, 1.0, 0.7778, 1.0, 0.6667, 1.0, 0.6667, 1.0, 0.6667, 1.0, 0.6667, 1.0, 0.8889, 1.0, 0.8889, 1.0, 0.7778, 1.0, 0.7778, 1.0, 0.8889, 1.0, 0.8889, 1.0, 0.8889, 1.0, 0.8889, 1.0, 0.7778, 1.0, 0.7778, 1.0, 0.8889, 1.0, 0.8889, 1.0, 0.7778, 1.0, 0.7778, 1.0, 0.7778, 1.0, 0.7778, 1.0, 0.1111, 1.0, 0.1111, 1.0, 4.47e-08, 1.0, 4.47e-08, 1.0, 0.1111, 1.0, 0.1111, 1.0, 0.1111, 1.0, 0.1111, 1.0, 4.47e-08, 1.0, 4.47e-08, 1.0, 0.1111, 1.0, 0.1111, 1.0, 4.47e-08, 1.0, 4.47e-08, 1.0, 4.47e-08, 1.0, 4.47e-08, 1.0, 0.2222, 1.0, 0.2222, 1.0, 0.1111, 1.0, 0.1111, 1.0, 0.2222, 1.0, 0.2222, 1.0, 0.2222, 1.0, 0.2222, 1.0, 0.1111, 1.0, 0.1111, 1.0, 0.2222, 1.0, 0.2222, 1.0, 0.1111, 1.0, 0.1111, 1.0, 0.1111, 1.0, 0.1111, 1.0, 0.3333, 1.0, 0.3333, 1.0, 0.2222, 1.0, 0.2222, 1.0, 0.3333, 1.0, 0.3333, 1.0, 0.3333, 1.0, 0.3333, 1.0, 0.2222, 1.0, 0.2222, 1.0, 0.3333, 1.0, 0.3333, 1.0, 0.2222, 1.0, 0.2222, 1.0, 0.2222, 1.0, 0.2222, 1.0, 0.4444, 1.0, 0.4444, 1.0, 0.3333, 1.0, 0.3333, 1.0, 0.4444, 1.0, 0.4444, 1.0, 0.4444, 1.0, 0.4444, 1.0, 0.3333, 1.0, 0.3333, 1.0, 0.4444, 1.0, 0.4444, 1.0, 0.3333, 1.0, 0.3333, 1.0, 0.3333, 1.0, 0.3333, 1.0, 0.5556, 1.0, 0.5556, 1.0, 0.4444, 1.0, 0.4444, 1.0, 0.5556, 1.0, 0.5556, 1.0, 0.5556, 1.0, 0.5556, 1.0, 0.4444, 1.0, 0.4444, 1.0, 0.5556, 1.0, 0.5556, 1.0, 0.4444, 1.0, 0.4444, 1.0, 0.4444, 1.0, 0.4444, 1.0, 0.6667, 1.0, 0.6667, 1.0, 0.5556, 1.0, 0.5556, 1.0, 0.6667, 1.0, 0.6667, 1.0, 0.6667, 1.0, 0.6667, 1.0, 0.5556, 1.0, 0.5556, 1.0, 0.6667, 1.0, 0.6667, 1.0, 0.5556, 1.0, 0.5556, 1.0, 0.5556, 1.0, 0.5556, 1.0, 1.0, 1.0, 1.0, 1.0, 0.8889, 1.0, 0.8889, 1.0, 1.0, 1.0, 1.0, 1.0, 1.0, 1.0, 1.0, 1.0, 0.8889, 1.0, 0.8889, 1.0, 1.0, 1.0, 1.0, 1.0, 0.8889, 1.0, 0.8889, 1.0, 0.8889, 1.0, 0.8889, 1.0, 0.4043, 0.4339, 0.25, 0.49, 0.09573, 0.4339, 0.01365, 0.2917, 0.04215, 0.13, 0.1679, 0.02447, 0.3321, 0.02447, 0.4578, 0.13, 0.4864, 0.2917, 0.5556, 1.0, 0.6667, 1.0, 0.6667, 1.0, 0.5556, 1.0, 0.8889, 1.0, 1.0, 1.0, 1.0, 1.0, 0.8889, 1.0, 0.1111, 1.0, 0.2222, 1.0, 0.2222, 1.0, 0.1111, 1.0, 0.4444, 1.0, 0.5556, 1.0, 0.5556, 1.0, 0.4444, 1.0, 0.7778, 1.0, 0.8889, 1.0, 0.8889, 1.0, 0.7778, 1.0, 4.47e-08, 1.0, 0.1111, 1.0, 0.1111, 1.0, 4.47e-08, 1.0, 0.3333, 1.0, 0.4444, 1.0, 0.4444, 1.0, 0.3333, 1.0, 0.6667, 1.0, 0.7778, 1.0, 0.7778, 1.0, 0.6667, 1.0, 0.8889, 1.0, 0.8889, 1.0, 0.8889, 1.0, 0.8889, 1.0, 1.0, 1.0, 1.0, 1.0, 1.0, 1.0, 1.0, 1.0, 0.5556, 1.0, 0.5556, 1.0, 0.5556, 1.0, 0.5556, 1.0, 0.6667, 1.0, 0.6667, 1.0, 0.6667, 1.0, 0.6667, 1.0, 0.4444, 1.0, 0.4444, 1.0, 0.4444, 1.0, 0.4444, 1.0, 0.5556, 1.0, 0.5556, 1.0, 0.5556, 1.0, 0.5556, 1.0, 0.3333, 1.0, 0.3333, 1.0, 0.3333, 1.0, 0.3333, 1.0, 0.4444, 1.0, 0.4444, 1.0, 0.4444, 1.0, 0.4444, 1.0, 0.2222, 1.0, 0.2222, 1.0, 0.2222, 1.0, 0.2222, 1.0, 0.3333, 1.0, 0.3333, 1.0, 0.3333, 1.0, 0.3333, 1.0, 0.1111, 1.0, 0.1111, 1.0, 0.1111, 1.0, 0.1111, 1.0, 0.2222, 1.0, 0.2222, 1.0, 0.2222, 1.0, 0.2222, 1.0, 4.47e-08, 1.0, 4.47e-08, 1.0, 4.47e-08, 1.0, 4.47e-08, 1.0, 0.1111, 1.0, 0.1111, 1.0, 0.1111, 1.0, 0.1111, 1.0, 0.7778, 1.0, 0.7778, 1.0, 0.7778, 1.0, 0.7778, 1.0, 0.8889, 1.0, 0.8889, 1.0, 0.8889, 1.0, 0.8889, 1.0, 0.6667, 1.0, 0.6667, 1.0, 0.6667, 1.0, 0.6667, 1.0, 0.7778, 1.0, 0.7778, 1.0, 0.7778, 1.0, 0.7778, 1.0, 0.7778, 1.0, 0.7778, 1.0, 0.7778, 1.0, 0.7778, 1.0, 0.8889, 1.0, 0.8889, 1.0, 0.8889, 1.0, 0.8889, 1.0, 0.1111, 1.0, 0.1111, 1.0, 0.1111, 1.0, 0.1111, 1.0, 0.2222, 1.0, 0.2222, 1.0, 0.2222, 1.0, 0.2222, 1.0, 0.3333, 1.0, 0.3333, 1.0, 0.3333, 1.0, 0.3333, 1.0, 0.4444, 1.0, 0.4444, 1.0, 0.4444, 1.0, 0.4444, 1.0, 0.5556, 1.0, 0.5556, 1.0, 0.5556, 1.0, 0.5556, 1.0, 0.6667, 1.0, 0.6667, 1.0, 0.6667, 1.0, 0.6667, 1.0, 1.0, 1.0, 1.0, 1.0, 1.0, 1.0, 1.0, 1.0, 0.8889, 1.0, 0.8889, 1.0, 0.8889, 1.0, 0.8889, 1.0, 0.5556, 1.0, 0.5556, 1.0, 0.5556, 1.0, 0.5556, 1.0, 0.4444, 1.0, 0.4444, 1.0, 0.4444, 1.0, 0.4444, 1.0, 0.3333, 1.0, 0.3333, 1.0, 0.3333, 1.0, 0.3333, 1.0, 0.2222, 1.0, 0.2222, 1.0, 0.2222, 1.0, 0.2222, 1.0, 0.1111, 1.0, 0.1111, 1.0, 0.1111, 1.0, 0.1111, 1.0, 4.47e-08, 1.0, 4.47e-08, 1.0, 4.47e-08, 1.0, 4.47e-08, 1.0, 0.7778, 1.0, 0.7778, 1.0, 0.7778, 1.0, 0.7778, 1.0, 0.6667, 1.0, 0.6667, 1.0, 0.6667, 1.0, 0.6667, 1.0, 0.6667, 1.0, 0.7778, 1.0, 0.7778, 1.0, 0.6667, 1.0, 0.6667, 1.0, 0.6667, 1.0, 0.6667, 1.0, 0.6667, 1.0, 0.5556, 1.0, 0.6667, 1.0, 0.6667, 1.0, 0.5556, 1.0, 0.7778, 1.0, 0.7778, 1.0, 0.7778, 1.0, 0.7778, 1.0, 0.6667, 1.0, 0.6667, 1.0, 0.6667, 1.0, 0.6667, 1.0, 4.47e-08, 1.0, 4.47e-08, 1.0, 4.47e-08, 1.0, 4.47e-08, 1.0, 0.8889, 1.0, 0.8889, 1.0, 0.8889, 1.0, 0.8889, 1.0, 0.1111, 1.0, 0.1111, 1.0, 0.1111, 1.0, 0.1111, 1.0, 0.1111, 1.0, 4.47e-08, 1.0, 4.47e-08, 1.0, 0.1111, 1.0, 0.2222, 1.0, 0.2222, 1.0, 0.2222, 1.0, 0.2222, 1.0, 0.7778, 1.0, 0.7778, 1.0, 0.7778, 1.0, 0.7778, 1.0, 0.3333, 1.0, 0.3333, 1.0, 0.3333, 1.0, 0.3333, 1.0, 0.7778, 1.0, 0.8889, 1.0, 0.8889, 1.0, 0.7778, 1.0, 0.4444, 1.0, 0.4444, 1.0, 0.4444, 1.0, 0.4444, 1.0, 1.0, 1.0, 0.8889, 1.0, 0.8889, 1.0, 1.0, 1.0, 0.5556, 1.0, 0.5556, 1.0, 0.5556, 1.0, 0.5556, 1.0, 0.8889, 1.0, 1.0, 1.0, 1.0, 1.0, 0.8889, 1.0, 0.8889, 1.0, 0.8889, 1.0, 0.8889, 1.0, 0.8889, 1.0, 1.0, 1.0, 1.0, 1.0, 1.0, 1.0, 1.0, 1.0, 0.6667, 1.0, 0.6667, 1.0, 0.6667, 1.0, 0.6667, 1.0, 0.5556, 1.0, 0.5556, 1.0, 0.5556, 1.0, 0.5556, 1.0, 0.4444, 1.0, 0.4444, 1.0, 0.4444, 1.0, 0.4444, 1.0, 0.3333, 1.0, 0.3333, 1.0, 0.3333, 1.0, 0.3333, 1.0, 0.2222, 1.0, 0.2222, 1.0, 0.2222, 1.0, 0.2222, 1.0, 0.1111, 1.0, 0.1111, 1.0, 0.1111, 1.0, 0.1111, 1.0, 0.8889, 1.0, 0.8889, 1.0, 0.8889, 1.0, 0.8889, 1.0, 0.7778, 1.0, 0.7778, 1.0, 0.7778, 1.0, 0.7778, 1.0, 1.0, 1.0, 1.0, 1.0, 1.0, 1.0, 1.0, 1.0, 0.6667, 1.0, 0.6667, 1.0, 0.6667, 1.0, 0.6667, 1.0, 0.5556, 1.0, 0.5556, 1.0, 0.5556, 1.0, 0.5556, 1.0, 0.4444, 1.0, 0.4444, 1.0, 0.4444, 1.0, 0.4444, 1.0, 0.3333, 1.0, 0.3333, 1.0, 0.3333, 1.0, 0.3333, 1.0, 0.2222, 1.0, 0.2222, 1.0, 0.2222, 1.0, 0.2222, 1.0, 0.1111, 1.0, 0.1111, 1.0, 0.1111, 1.0, 0.1111, 1.0, 0.8889, 1.0, 0.8889, 1.0, 0.8889, 1.0, 0.8889, 1.0, 0.7778, 1.0, 0.7778, 1.0, 0.7778, 1.0, 0.7778, 1.0, 0.8889, 1.0, 0.8889, 1.0, 0.8889, 1.0, 0.8889, 1.0, 0.8889, 1.0, 1.0, 1.0, 1.0, 1.0, 0.8889, 1.0, 0.5556, 1.0, 0.5556, 1.0, 0.5556, 1.0, 0.5556, 1.0, 0.5556, 1.0, 0.6667, 1.0, 0.6667, 1.0, 0.5556, 1.0, 0.4444, 1.0, 0.4444, 1.0, 0.4444, 1.0, 0.4444, 1.0, 0.4444, 1.0, 0.5556, 1.0, 0.5556, 1.0, 0.4444, 1.0, 0.3333, 1.0, 0.3333, 1.0, 0.3333, 1.0, 0.3333, 1.0, 0.3333, 1.0, 0.4444, 1.0, 0.4444, 1.0, 0.3333, 1.0, 0.2222, 1.0, 0.2222, 1.0, 0.2222, 1.0, 0.2222, 1.0, 0.2222, 1.0, 0.3333, 1.0, 0.3333, 1.0, 0.2222, 1.0, 0.1111, 1.0, 0.1111, 1.0, 0.1111, 1.0, 0.1111, 1.0, 0.1111, 1.0, 0.2222, 1.0, 0.2222, 1.0, 0.1111, 1.0, 4.47e-08, 1.0, 4.47e-08, 1.0, 4.47e-08, 1.0, 4.47e-08, 1.0, 4.47e-08, 1.0, 0.1111, 1.0, 0.1111, 1.0, 4.47e-08, 1.0, 0.7778, 1.0, 0.7778, 1.0, 0.7778, 1.0, 0.7778, 1.0, 0.7778, 1.0, 0.8889, 1.0, 0.8889, 1.0, 0.7778, 1.0, 0.6667, 1.0, 0.6667, 1.0, 0.6667, 1.0, 0.6667, 1.0, 0.6667, 1.0, 0.7778, 1.0, 0.7778, 1.0, 0.6667, 1.0, 0.6667, 1.0, 0.7778, 1.0, 0.7778, 1.0, 0.6667, 1.0, 0.6667, 1.0, 0.6667, 1.0, 0.6667, 1.0, 0.6667, 1.0, 0.7778, 1.0, 0.8889, 1.0, 0.8889, 1.0, 0.7778, 1.0, 0.7778, 1.0, 0.7778, 1.0, 0.7778, 1.0, 0.7778, 1.0, 4.47e-08, 1.0, 0.1111, 1.0, 0.1111, 1.0, 4.47e-08, 1.0, 4.47e-08, 1.0, 4.47e-08, 1.0, 4.47e-08, 1.0, 4.47e-08, 1.0, 0.1111, 1.0, 0.2222, 1.0, 0.2222, 1.0, 0.1111, 1.0, 0.1111, 1.0, 0.1111, 1.0, 0.1111, 1.0, 0.1111, 1.0, 0.2222, 1.0, 0.3333, 1.0, 0.3333, 1.0, 0.2222, 1.0, 0.2222, 1.0, 0.2222, 1.0, 0.2222, 1.0, 0.2222, 1.0, 0.3333, 1.0, 0.4444, 1.0, 0.4444, 1.0, 0.3333, 1.0, 0.3333, 1.0, 0.3333, 1.0, 0.3333, 1.0, 0.3333, 1.0, 0.4444, 1.0, 0.5556, 1.0, 0.5556, 1.0, 0.4444, 1.0, 0.4444, 1.0, 0.4444, 1.0, 0.4444, 1.0, 0.4444, 1.0, 0.5556, 1.0, 0.6667, 1.0, 0.6667, 1.0, 0.5556, 1.0, 0.5556, 1.0, 0.5556, 1.0, 0.5556, 1.0, 0.5556, 1.0, 0.8889, 1.0, 1.0, 1.0, 1.0, 1.0, 0.8889, 1.0, 0.8889, 1.0, 0.8889, 1.0, 0.8889, 1.0, 0.8889, 1.0, 0.7778, 1.0, 0.7778, 1.0, 0.7778, 1.0, 0.7778, 1.0, 0.8889, 1.0, 0.8889, 1.0, 0.8889, 1.0, 0.8889, 1.0, 0.1111, 1.0, 0.1111, 1.0, 0.1111, 1.0, 0.1111, 1.0, 0.2222, 1.0, 0.2222, 1.0, 0.2222, 1.0, 0.2222, 1.0, 0.3333, 1.0, 0.3333, 1.0, 0.3333, 1.0, 0.3333, 1.0, 0.4444, 1.0, 0.4444, 1.0, 0.4444, 1.0, 0.4444, 1.0, 0.5556, 1.0, 0.5556, 1.0, 0.5556, 1.0, 0.5556, 1.0, 0.6667, 1.0, 0.6667, 1.0, 0.6667, 1.0, 0.6667, 1.0, 1.0, 1.0, 1.0, 1.0, 1.0, 1.0, 1.0, 1.0, 0.7778, 1.0, 0.7778, 1.0, 0.7778, 1.0, 0.7778, 1.0, 0.8889, 1.0, 0.8889, 1.0, 0.8889, 1.0, 0.8889, 1.0, 0.1111, 1.0, 0.1111, 1.0, 0.1111, 1.0, 0.1111, 1.0, 0.2222, 1.0, 0.2222, 1.0, 0.2222, 1.0, 0.2222, 1.0, 0.3333, 1.0, 0.3333, 1.0, 0.3333, 1.0, 0.3333, 1.0, 0.4444, 1.0, 0.4444, 1.0, 0.4444, 1.0, 0.4444, 1.0, 0.5556, 1.0, 0.5556, 1.0, 0.5556, 1.0, 0.5556, 1.0, 0.6667, 1.0, 0.6667, 1.0, 0.6667, 1.0, 0.6667, 1.0, 1.0, 1.0, 1.0, 1.0, 1.0, 1.0, 1.0, 1.0, 0.6667, 1.0, 0.7778, 1.0, 0.7778, 1.0, 0.6667, 1.0, 0.6667, 1.0, 0.6667, 1.0, 0.6667, 1.0, 0.6667, 1.0, 0.7778, 1.0, 0.8889, 1.0, 0.8889, 1.0, 0.7778, 1.0, 0.7778, 1.0, 0.7778, 1.0, 0.7778, 1.0, 0.7778, 1.0, 4.47e-08, 1.0, 0.1111, 1.0, 0.1111, 1.0, 4.47e-08, 1.0, 4.47e-08, 1.0, 4.47e-08, 1.0, 4.47e-08, 1.0, 4.47e-08, 1.0, 0.1111, 1.0, 0.2222, 1.0, 0.2222, 1.0, 0.1111, 1.0, 0.1111, 1.0, 0.1111, 1.0, 0.1111, 1.0, 0.1111, 1.0, 0.2222, 1.0, 0.3333, 1.0, 0.3333, 1.0, 0.2222, 1.0, 0.2222, 1.0, 0.2222, 1.0, 0.2222, 1.0, 0.2222, 1.0, 0.3333, 1.0, 0.4444, 1.0, 0.4444, 1.0, 0.3333, 1.0, 0.3333, 1.0, 0.3333, 1.0, 0.3333, 1.0, 0.3333, 1.0, 0.4444, 1.0, 0.5556, 1.0, 0.5556, 1.0, 0.4444, 1.0, 0.4444, 1.0, 0.4444, 1.0, 0.4444, 1.0, 0.4444, 1.0, 0.5556, 1.0, 0.6667, 1.0, 0.6667, 1.0, 0.5556, 1.0, 0.5556, 1.0, 0.5556, 1.0, 0.5556, 1.0, 0.5556, 1.0, 0.8889, 1.0, 1.0, 1.0, 1.0, 1.0, 0.8889, 1.0, 0.8889, 1.0, 0.8889, 1.0, 0.8889, 1.0, 0.8889, 1.0, 0.8889, 1.0, 0.8889, 1.0, 0.8889, 1.0, 0.8889, 1.0, 0.8889, 1.0, 1.0, 1.0, 1.0, 1.0, 0.8889, 1.0, 0.5556, 1.0, 0.5556, 1.0, 0.5556, 1.0, 0.5556, 1.0, 0.5556, 1.0, 0.6667, 1.0, 0.6667, 1.0, 0.5556, 1.0, 0.4444, 1.0, 0.4444, 1.0, 0.4444, 1.0, 0.4444, 1.0, 0.4444, 1.0, 0.5556, 1.0, 0.5556, 1.0, 0.4444, 1.0, 0.3333, 1.0, 0.3333, 1.0, 0.3333, 1.0, 0.3333, 1.0, 0.3333, 1.0, 0.4444, 1.0, 0.4444, 1.0, 0.3333, 1.0, 0.2222, 1.0, 0.2222, 1.0, 0.2222, 1.0, 0.2222, 1.0, 0.2222, 1.0, 0.3333, 1.0, 0.3333, 1.0, 0.2222, 1.0, 0.1111, 1.0, 0.1111, 1.0, 0.1111, 1.0, 0.1111, 1.0, 0.1111, 1.0, 0.2222, 1.0, 0.2222, 1.0, 0.1111, 1.0, 4.47e-08, 1.0, 4.47e-08, 1.0, 4.47e-08, 1.0, 4.47e-08, 1.0, 4.47e-08, 1.0, 0.1111, 1.0, 0.1111, 1.0, 4.47e-08, 1.0, 0.7778, 1.0, 0.7778, 1.0, 0.7778, 1.0, 0.7778, 1.0, 0.7778, 1.0, 0.8889, 1.0, 0.8889, 1.0, 0.7778, 1.0, 0.6667, 1.0, 0.6667, 1.0, 0.6667, 1.0, 0.6667, 1.0, 0.6667, 1.0, 0.7778, 1.0, 0.7778, 1.0, 0.6667, 1.0, 1.0, 1.0, 1.0, 1.0, 1.0, 1.0, 1.0, 1.0, 0.6667, 1.0, 0.6667, 1.0, 0.6667, 1.0, 0.6667, 1.0, 0.5556, 1.0, 0.5556, 1.0, 0.5556, 1.0, 0.5556, 1.0, 0.4444, 1.0, 0.4444, 1.0, 0.4444, 1.0, 0.4444, 1.0, 0.3333, 1.0, 0.3333, 1.0, 0.3333, 1.0, 0.3333, 1.0, 0.2222, 1.0, 0.2222, 1.0, 0.2222, 1.0, 0.2222, 1.0, 0.1111, 1.0, 0.1111, 1.0, 0.1111, 1.0, 0.1111, 1.0, 0.8889, 1.0, 0.8889, 1.0, 0.8889, 1.0, 0.8889, 1.0, 0.7778, 1.0, 0.7778, 1.0, 0.7778, 1.0, 0.7778, 1.0, 0.1111, 1.0, 0.1111, 1.0, 0.1111, 1.0, 0.1111, 1.0, 0.7778, 1.0, 0.7778, 1.0, 0.7778, 1.0, 0.7778, 1.0, 0.2222, 1.0, 0.1111, 1.0, 0.1111, 1.0, 0.2222, 1.0, 0.2222, 1.0, 0.2222, 1.0, 0.2222, 1.0, 0.2222, 1.0, 4.47e-08, 1.0, 4.47e-08, 1.0, 4.47e-08, 1.0, 4.47e-08, 1.0, 0.4444, 1.0, 0.5556, 1.0, 0.5556, 1.0, 0.4444, 1.0, 0.3333, 1.0, 0.3333, 1.0, 0.3333, 1.0, 0.3333, 1.0, 0.1111, 1.0, 0.1111, 1.0, 0.1111, 1.0, 0.1111, 1.0, 0.3333, 1.0, 0.2222, 1.0, 0.2222, 1.0, 0.3333, 1.0, 0.4444, 1.0, 0.4444, 1.0, 0.4444, 1.0, 0.4444, 1.0, 0.2222, 1.0, 0.2222, 1.0, 0.2222, 1.0, 0.2222, 1.0, 0.3333, 1.0, 0.4444, 1.0, 0.4444, 1.0, 0.3333, 1.0, 0.5556, 1.0, 0.5556, 1.0, 0.5556, 1.0, 0.5556, 1.0, 0.3333, 1.0, 0.3333, 1.0, 0.3333, 1.0, 0.3333, 1.0, 0.4444, 1.0, 0.3333, 1.0, 0.3333, 1.0, 0.4444, 1.0, 0.4444, 1.0, 0.4444, 1.0, 0.4444, 1.0, 0.4444, 1.0, 0.6667, 1.0, 0.6667, 1.0, 0.6667, 1.0, 0.6667, 1.0, 0.2222, 1.0, 0.3333, 1.0, 0.3333, 1.0, 0.2222, 1.0, 1.0, 1.0, 1.0, 1.0, 1.0, 1.0, 1.0, 1.0, 0.5556, 1.0, 0.5556, 1.0, 0.5556, 1.0, 0.5556, 1.0, 0.5556, 1.0, 0.4444, 1.0, 0.4444, 1.0, 0.5556, 1.0, 0.8889, 1.0, 0.8889, 1.0, 0.8889, 1.0, 0.8889, 1.0, 0.1111, 1.0, 0.2222, 1.0, 0.2222, 1.0, 0.1111, 1.0, 0.7778, 1.0, 0.6667, 1.0, 0.6667, 1.0, 0.7778, 1.0, 0.6667, 1.0, 0.5556, 1.0, 0.5556, 1.0, 0.6667, 1.0, 4.47e-08, 1.0, 0.1111, 1.0, 0.1111, 1.0, 4.47e-08, 1.0, 0.8889, 1.0, 0.7778, 1.0, 0.7778, 1.0, 0.8889, 1.0, 0.6667, 1.0, 0.7778, 1.0, 0.7778, 1.0, 0.6667, 1.0, 0.7778, 1.0, 0.7778, 1.0, 0.6667, 1.0, 0.6667, 1.0, 0.7778, 1.0, 0.7778, 1.0, 0.7778, 1.0, 0.7778, 1.0, 0.6667, 1.0, 0.6667, 1.0, 0.7778, 1.0, 0.7778, 1.0, 0.6667, 1.0, 0.6667, 1.0, 0.6667, 1.0, 0.6667, 1.0, 0.7778, 1.0, 0.8889, 1.0, 0.8889, 1.0, 0.7778, 1.0, 0.8889, 1.0, 0.8889, 1.0, 0.7778, 1.0, 0.7778, 1.0, 0.8889, 1.0, 0.8889, 1.0, 0.8889, 1.0, 0.8889, 1.0, 0.7778, 1.0, 0.7778, 1.0, 0.8889, 1.0, 0.8889, 1.0, 0.7778, 1.0, 0.7778, 1.0, 0.7778, 1.0, 0.7778, 1.0, 4.47e-08, 1.0, 0.1111, 1.0, 0.1111, 1.0, 4.47e-08, 1.0, 0.1111, 1.0, 0.1111, 1.0, 4.47e-08, 1.0, 4.47e-08, 1.0, 0.1111, 1.0, 0.1111, 1.0, 0.1111, 1.0, 0.1111, 1.0, 4.47e-08, 1.0, 4.47e-08, 1.0, 0.1111, 1.0, 0.1111, 1.0, 4.47e-08, 1.0, 4.47e-08, 1.0, 4.47e-08, 1.0, 4.47e-08, 1.0, 0.1111, 1.0, 0.2222, 1.0, 0.2222, 1.0, 0.1111, 1.0, 0.2222, 1.0, 0.2222, 1.0, 0.1111, 1.0, 0.1111, 1.0, 0.2222, 1.0, 0.2222, 1.0, 0.2222, 1.0, 0.2222, 1.0, 0.1111, 1.0, 0.1111, 1.0, 0.2222, 1.0, 0.2222, 1.0, 0.1111, 1.0, 0.1111, 1.0, 0.1111, 1.0, 0.1111, 1.0, 0.2222, 1.0, 0.3333, 1.0, 0.3333, 1.0, 0.2222, 1.0, 0.3333, 1.0, 0.3333, 1.0, 0.2222, 1.0, 0.2222, 1.0, 0.3333, 1.0, 0.3333, 1.0, 0.3333, 1.0, 0.3333, 1.0, 0.2222, 1.0, 0.2222, 1.0, 0.3333, 1.0, 0.3333, 1.0, 0.2222, 1.0, 0.2222, 1.0, 0.2222, 1.0, 0.2222, 1.0, 0.3333, 1.0, 0.4444, 1.0, 0.4444, 1.0, 0.3333, 1.0, 0.4444, 1.0, 0.4444, 1.0, 0.3333, 1.0, 0.3333, 1.0, 0.4444, 1.0, 0.4444, 1.0, 0.4444, 1.0, 0.4444, 1.0, 0.3333, 1.0, 0.3333, 1.0, 0.4444, 1.0, 0.4444, 1.0, 0.3333, 1.0, 0.3333, 1.0, 0.3333, 1.0, 0.3333, 1.0, 0.4444, 1.0, 0.5556, 1.0, 0.5556, 1.0, 0.4444, 1.0, 0.5556, 1.0, 0.5556, 1.0, 0.4444, 1.0, 0.4444, 1.0, 0.5556, 1.0, 0.5556, 1.0, 0.5556, 1.0, 0.5556, 1.0, 0.4444, 1.0, 0.4444, 1.0, 0.5556, 1.0, 0.5556, 1.0, 0.4444, 1.0, 0.4444, 1.0, 0.4444, 1.0, 0.4444, 1.0, 0.5556, 1.0, 0.6667, 1.0, 0.6667, 1.0, 0.5556, 1.0, 0.6667, 1.0, 0.6667, 1.0, 0.5556, 1.0, 0.5556, 1.0, 0.6667, 1.0, 0.6667, 1.0, 0.6667, 1.0, 0.6667, 1.0, 0.5556, 1.0, 0.5556, 1.0, 0.6667, 1.0, 0.6667, 1.0, 0.5556, 1.0, 0.5556, 1.0, 0.5556, 1.0, 0.5556, 1.0, 0.8889, 1.0, 1.0, 1.0, 1.0, 1.0, 0.8889, 1.0, 1.0, 1.0, 1.0, 1.0, 0.8889, 1.0, 0.8889, 1.0, 1.0, 1.0, 1.0, 1.0, 1.0, 1.0, 1.0, 1.0, 0.8889, 1.0, 0.8889, 1.0, 1.0, 1.0, 1.0, 1.0, 0.8889, 1.0, 0.8889, 1.0, 0.8889, 1.0, 0.8889, 1.0, 0.8889, 1.0, 1.0, 1.0, 1.0, 1.0, 0.8889, 1.0, 1.0, 1.0, 1.0, 1.0, 0.8889, 1.0, 0.8889, 1.0, 1.0, 1.0, 1.0, 1.0, 1.0, 1.0, 1.0, 1.0, 0.8889, 1.0, 0.8889, 1.0, 1.0, 1.0, 1.0, 1.0, 0.8889, 1.0, 0.8889, 1.0, 0.8889, 1.0, 0.8889, 1.0, 0.5556, 1.0, 0.6667, 1.0, 0.6667, 1.0, 0.5556, 1.0, 0.6667, 1.0, 0.6667, 1.0, 0.5556, 1.0, 0.5556, 1.0, 0.6667, 1.0, 0.6667, 1.0, 0.6667, 1.0, 0.6667, 1.0, 0.5556, 1.0, 0.5556, 1.0, 0.6667, 1.0, 0.6667, 1.0, 0.5556, 1.0, 0.5556, 1.0, 0.5556, 1.0, 0.5556, 1.0, 0.4444, 1.0, 0.5556, 1.0, 0.5556, 1.0, 0.4444, 1.0, 0.5556, 1.0, 0.5556, 1.0, 0.4444, 1.0, 0.4444, 1.0, 0.5556, 1.0, 0.5556, 1.0, 0.5556, 1.0, 0.5556, 1.0, 0.4444, 1.0, 0.4444, 1.0, 0.5556, 1.0, 0.5556, 1.0, 0.4444, 1.0, 0.4444, 1.0, 0.4444, 1.0, 0.4444, 1.0, 0.3333, 1.0, 0.4444, 1.0, 0.4444, 1.0, 0.3333, 1.0, 0.4444, 1.0, 0.4444, 1.0, 0.3333, 1.0, 0.3333, 1.0, 0.4444, 1.0, 0.4444, 1.0, 0.4444, 1.0, 0.4444, 1.0, 0.3333, 1.0, 0.3333, 1.0, 0.4444, 1.0, 0.4444, 1.0, 0.3333, 1.0, 0.3333, 1.0, 0.3333, 1.0, 0.3333, 1.0, 0.2222, 1.0, 0.3333, 1.0, 0.3333, 1.0, 0.2222, 1.0, 0.3333, 1.0, 0.3333, 1.0, 0.2222, 1.0, 0.2222, 1.0, 0.3333, 1.0, 0.3333, 1.0, 0.3333, 1.0, 0.3333, 1.0, 0.2222, 1.0, 0.2222, 1.0, 0.3333, 1.0, 0.3333, 1.0, 0.2222, 1.0, 0.2222, 1.0, 0.2222, 1.0, 0.2222, 1.0, 0.1111, 1.0, 0.2222, 1.0, 0.2222, 1.0, 0.1111, 1.0, 0.2222, 1.0, 0.2222, 1.0, 0.1111, 1.0, 0.1111, 1.0, 0.2222, 1.0, 0.2222, 1.0, 0.2222, 1.0, 0.2222, 1.0, 0.1111, 1.0, 0.1111, 1.0, 0.2222, 1.0, 0.2222, 1.0, 0.1111, 1.0, 0.1111, 1.0, 0.1111, 1.0, 0.1111, 1.0, 4.47e-08, 1.0, 0.1111, 1.0, 0.1111, 1.0, 4.47e-08, 1.0, 0.1111, 1.0, 0.1111, 1.0, 4.47e-08, 1.0, 4.47e-08, 1.0, 0.1111, 1.0, 0.1111, 1.0, 0.1111, 1.0, 0.1111, 1.0, 4.47e-08, 1.0, 4.47e-08, 1.0, 0.1111, 1.0, 0.1111, 1.0, 4.47e-08, 1.0, 4.47e-08, 1.0, 4.47e-08, 1.0, 4.47e-08, 1.0, 0.7778, 1.0, 0.8889, 1.0, 0.8889, 1.0, 0.7778, 1.0, 0.8889, 1.0, 0.8889, 1.0, 0.7778, 1.0, 0.7778, 1.0, 0.8889, 1.0, 0.8889, 1.0, 0.8889, 1.0, 0.8889, 1.0, 0.7778, 1.0, 0.7778, 1.0, 0.8889, 1.0, 0.8889, 1.0, 0.7778, 1.0, 0.7778, 1.0, 0.7778, 1.0, 0.7778, 1.0, 0.6667, 1.0, 0.7778, 1.0, 0.7778, 1.0, 0.6667, 1.0, 0.7778, 1.0, 0.7778, 1.0, 0.6667, 1.0, 0.6667, 1.0, 0.7778, 1.0, 0.7778, 1.0, 0.7778, 1.0, 0.7778, 1.0, 0.6667, 1.0, 0.6667, 1.0, 0.7778, 1.0, 0.7778, 1.0, 0.6667, 1.0, 0.6667, 1.0, 0.6667, 1.0, 0.6667, 1.0, 0.8889, 1.0, 1.0, 1.0, 1.0, 1.0, 0.8889, 1.0, 1.0, 1.0, 1.0, 1.0, 0.8889, 1.0, 0.8889, 1.0, 1.0, 1.0, 1.0, 1.0, 1.0, 1.0, 1.0, 1.0, 0.8889, 1.0, 0.8889, 1.0, 1.0, 1.0, 1.0, 1.0, 0.8889, 1.0, 0.8889, 1.0, 0.8889, 1.0, 0.8889, 1.0, 0.5556, 1.0, 0.6667, 1.0, 0.6667, 1.0, 0.5556, 1.0, 0.6667, 1.0, 0.6667, 1.0, 0.5556, 1.0, 0.5556, 1.0, 0.6667, 1.0, 0.6667, 1.0, 0.6667, 1.0, 0.6667, 1.0, 0.5556, 1.0, 0.5556, 1.0, 0.6667, 1.0, 0.6667, 1.0, 0.5556, 1.0, 0.5556, 1.0, 0.5556, 1.0, 0.5556, 1.0, 0.4444, 1.0, 0.5556, 1.0, 0.5556, 1.0, 0.4444, 1.0, 0.5556, 1.0, 0.5556, 1.0, 0.4444, 1.0, 0.4444, 1.0, 0.5556, 1.0, 0.5556, 1.0, 0.5556, 1.0, 0.5556, 1.0, 0.4444, 1.0, 0.4444, 1.0, 0.5556, 1.0, 0.5556, 1.0, 0.4444, 1.0, 0.4444, 1.0, 0.4444, 1.0, 0.4444, 1.0, 0.3333, 1.0, 0.4444, 1.0, 0.4444, 1.0, 0.3333, 1.0, 0.4444, 1.0, 0.4444, 1.0, 0.3333, 1.0, 0.3333, 1.0, 0.4444, 1.0, 0.4444, 1.0, 0.4444, 1.0, 0.4444, 1.0, 0.3333, 1.0, 0.3333, 1.0, 0.4444, 1.0, 0.4444, 1.0, 0.3333, 1.0, 0.3333, 1.0, 0.3333, 1.0, 0.3333, 1.0, 0.2222, 1.0, 0.3333, 1.0, 0.3333, 1.0, 0.2222, 1.0, 0.3333, 1.0, 0.3333, 1.0, 0.2222, 1.0, 0.2222, 1.0, 0.3333, 1.0, 0.3333, 1.0, 0.3333, 1.0, 0.3333, 1.0, 0.2222, 1.0, 0.2222, 1.0, 0.3333, 1.0, 0.3333, 1.0, 0.2222, 1.0, 0.2222, 1.0, 0.2222, 1.0, 0.2222, 1.0, 0.1111, 1.0, 0.2222, 1.0, 0.2222, 1.0, 0.1111, 1.0, 0.2222, 1.0, 0.2222, 1.0, 0.1111, 1.0, 0.1111, 1.0, 0.2222, 1.0, 0.2222, 1.0, 0.2222, 1.0, 0.2222, 1.0, 0.1111, 1.0, 0.1111, 1.0, 0.2222, 1.0, 0.2222, 1.0, 0.1111, 1.0, 0.1111, 1.0, 0.1111, 1.0, 0.1111, 1.0, 4.47e-08, 1.0, 0.1111, 1.0, 0.1111, 1.0, 4.47e-08, 1.0, 0.1111, 1.0, 0.1111, 1.0, 4.47e-08, 1.0, 4.47e-08, 1.0, 0.1111, 1.0, 0.1111, 1.0, 0.1111, 1.0, 0.1111, 1.0, 4.47e-08, 1.0, 4.47e-08, 1.0, 0.1111, 1.0, 0.1111, 1.0, 4.47e-08, 1.0, 4.47e-08, 1.0, 4.47e-08, 1.0, 4.47e-08, 1.0, 0.7778, 1.0, 0.8889, 1.0, 0.8889, 1.0, 0.7778, 1.0, 0.8889, 1.0, 0.8889, 1.0, 0.7778, 1.0, 0.7778, 1.0, 0.8889, 1.0, 0.8889, 1.0, 0.8889, 1.0, 0.8889, 1.0, 0.7778, 1.0, 0.7778, 1.0, 0.8889, 1.0, 0.8889, 1.0, 0.7778, 1.0, 0.7778, 1.0, 0.7778, 1.0, 0.7778, 1.0, 0.6667, 1.0, 0.7778, 1.0, 0.7778, 1.0, 0.6667, 1.0, 0.7778, 1.0, 0.7778, 1.0, 0.6667, 1.0, 0.6667, 1.0, 0.7778, 1.0, 0.7778, 1.0, 0.7778, 1.0, 0.7778, 1.0, 0.6667, 1.0, 0.6667, 1.0, 0.7778, 1.0, 0.7778, 1.0, 0.6667, 1.0, 0.6667, 1.0, 0.6667, 1.0, 0.6667, 1.0, 0.6667, 1.0, 0.7778, 1.0, 0.7778, 1.0, 0.6667, 1.0, 0.7778, 1.0, 0.7778, 1.0, 0.6667, 1.0, 0.6667, 1.0, 0.7778, 1.0, 0.7778, 1.0, 0.7778, 1.0, 0.7778, 1.0, 0.6667, 1.0, 0.6667, 1.0, 0.7778, 1.0, 0.7778, 1.0, 0.6667, 1.0, 0.6667, 1.0, 0.6667, 1.0, 0.6667, 1.0, 0.7778, 1.0, 0.8889, 1.0, 0.8889, 1.0, 0.7778, 1.0, 0.8889, 1.0, 0.8889, 1.0, 0.7778, 1.0, 0.7778, 1.0, 0.8889, 1.0, 0.8889, 1.0, 0.8889, 1.0, 0.8889, 1.0, 0.7778, 1.0, 0.7778, 1.0, 0.8889, 1.0, 0.8889, 1.0, 0.7778, 1.0, 0.7778, 1.0, 0.7778, 1.0, 0.7778, 1.0, 4.47e-08, 1.0, 0.1111, 1.0, 0.1111, 1.0, 4.47e-08, 1.0, 0.1111, 1.0, 0.1111, 1.0, 4.47e-08, 1.0, 4.47e-08, 1.0, 0.1111, 1.0, 0.1111, 1.0, 0.1111, 1.0, 0.1111, 1.0, 4.47e-08, 1.0, 4.47e-08, 1.0, 0.1111, 1.0, 0.1111, 1.0, 4.47e-08, 1.0, 4.47e-08, 1.0, 4.47e-08, 1.0, 4.47e-08, 1.0, 0.1111, 1.0, 0.2222, 1.0, 0.2222, 1.0, 0.1111, 1.0, 0.2222, 1.0, 0.2222, 1.0, 0.1111, 1.0, 0.1111, 1.0, 0.2222, 1.0, 0.2222, 1.0, 0.2222, 1.0, 0.2222, 1.0, 0.1111, 1.0, 0.1111, 1.0, 0.2222, 1.0, 0.2222, 1.0, 0.1111, 1.0, 0.1111, 1.0, 0.1111, 1.0, 0.1111, 1.0, 0.2222, 1.0, 0.3333, 1.0, 0.3333, 1.0, 0.2222, 1.0, 0.3333, 1.0, 0.3333, 1.0, 0.2222, 1.0, 0.2222, 1.0, 0.3333, 1.0, 0.3333, 1.0, 0.3333, 1.0, 0.3333, 1.0, 0.2222, 1.0, 0.2222, 1.0, 0.3333, 1.0, 0.3333, 1.0, 0.2222, 1.0, 0.2222, 1.0, 0.2222, 1.0, 0.2222, 1.0, 0.3333, 1.0, 0.4444, 1.0, 0.4444, 1.0, 0.3333, 1.0, 0.4444, 1.0, 0.4444, 1.0, 0.3333, 1.0, 0.3333, 1.0, 0.4444, 1.0, 0.4444, 1.0, 0.4444, 1.0, 0.4444, 1.0, 0.3333, 1.0, 0.3333, 1.0, 0.4444, 1.0, 0.4444, 1.0, 0.3333, 1.0, 0.3333, 1.0, 0.3333, 1.0, 0.3333, 1.0, 0.4444, 1.0, 0.5556, 1.0, 0.5556, 1.0, 0.4444, 1.0, 0.5556, 1.0, 0.5556, 1.0, 0.4444, 1.0, 0.4444, 1.0, 0.5556, 1.0, 0.5556, 1.0, 0.5556, 1.0, 0.5556, 1.0, 0.4444, 1.0, 0.4444, 1.0, 0.5556, 1.0, 0.5556, 1.0, 0.4444, 1.0, 0.4444, 1.0, 0.4444, 1.0, 0.4444, 1.0, 0.5556, 1.0, 0.6667, 1.0, 0.6667, 1.0, 0.5556, 1.0, 0.6667, 1.0, 0.6667, 1.0, 0.5556, 1.0, 0.5556, 1.0, 0.6667, 1.0, 0.6667, 1.0, 0.6667, 1.0, 0.6667, 1.0, 0.5556, 1.0, 0.5556, 1.0, 0.6667, 1.0, 0.6667, 1.0, 0.5556, 1.0, 0.5556, 1.0, 0.5556, 1.0, 0.5556, 1.0, 0.8889, 1.0, 1.0, 1.0, 1.0, 1.0, 0.8889, 1.0, 1.0, 1.0, 1.0, 1.0, 0.8889, 1.0, 0.8889, 1.0, 1.0, 1.0, 1.0, 1.0, 1.0, 1.0, 1.0, 1.0, 0.8889, 1.0, 0.8889, 1.0, 1.0, 1.0, 1.0, 1.0, 0.8889, 1.0, 0.8889, 1.0, 0.8889, 1.0, 0.8889, 1.0, 0.75, 0.49, 0.9043, 0.4339, 0.9864, 0.2917, 0.9578, 0.13, 0.8321, 0.02447, 0.6679, 0.02447, 0.5422, 0.13, 0.5136, 0.2917, 0.5957, 0.4339, 1.0, 0.5, 0.8889, 0.5, 0.8889, 0.5, 1.0, 0.5, 0.7778, 0.5, 0.6667, 0.5, 0.6667, 0.5, 0.7778, 0.5, 0.8889, 0.5, 0.7778, 0.5, 0.7778, 0.5, 0.8889, 0.5, 0.1111, 0.5, 2.247e-06, 0.5, 4.47e-08, 0.5, 0.1111, 0.5, 0.2222, 0.5, 0.1111, 0.5, 0.1111, 0.5, 0.2222, 0.5, 0.3333, 0.5, 0.2222, 0.5, 0.2222, 0.5, 0.3333, 0.5, 0.4444, 0.5, 0.3333, 0.5, 0.3333, 0.5, 0.4444, 0.5, 0.5556, 0.5, 0.4444, 0.5, 0.4444, 0.5, 0.5556, 0.5, 0.5556, 0.5, 0.4444, 0.5, 0.4444, 0.5, 0.5556, 0.5, 0.4444, 0.5, 0.3333, 0.5, 0.3333, 0.5, 0.4444, 0.5, 0.3333, 0.5, 0.2222, 0.5, 0.2222, 0.5, 0.3333, 0.5, 0.2222, 0.5, 0.1111, 0.5, 0.1111, 0.5, 0.2222, 0.5, 0.1111, 0.5, 4.47e-08, 0.5, 2.247e-06, 0.5, 0.1111, 0.5, 0.8889, 0.5, 0.7778, 0.5, 0.7778, 0.5, 0.8889, 0.5, 0.7778, 0.5, 0.6667, 0.5, 0.6667, 0.5, 0.7778, 0.5, 1.0, 0.5, 0.8889, 0.5, 0.8889, 0.5, 1.0, 0.5, 0.6667, 0.5, 0.5556, 0.5, 0.5556, 0.5, 0.6667, 0.5])
me_cylinder_001.materials.append(mat_eraser)
me_cylinder_001.materials.append(mat_metal_part_of_eraser)
me_cylinder_001.materials.append(mat_pencil_body)
me_cylinder_001.materials.append(mat_lead)
me_cylinder_001.materials.append(mat_shaved_body)
me_cylinder_001.use_remesh_fix_poles = True
me_cylinder_001.use_remesh_preserve_attributes = False
me_cylinder_001.use_mirror_vertex_groups = False
me_cylinder_001.update()

# ---- objects
ob_cylinder = bpy.data.objects.new('Cylinder', me_cylinder_001)

# ---- transforms, parenting, visibility, modifiers, constraints
ob_cylinder.location = (0.0, 0.0, 0.0)
ob_cylinder.scale = (0.05017, 0.05017, 1.0)
ob_cylinder.lineart.crease_threshold = 0.0

# ---- collection membership
col_collection.objects.link(ob_cylinder)

# ---- scene / render settings (as saved in the file)
scene.frame_start = 1; scene.frame_end = 250; scene.frame_set(1)
scene.render.engine = 'BLENDER_EEVEE_NEXT'
scene.cycles.use_denoising = False
scene.cycles.samples = 128
scene.cycles.sampling_pattern = 'TABULATED_SOBOL'
scene.cycles.use_adaptive_sampling = False
scene.cycles.use_light_tree = False
scene.view_settings.view_transform = 'Filmic'
bpy.context.view_layer.update()

# ---- added for rendering (the .blend has no active camera and no usable light): camera, sun
cam_auto = bpy.data.cameras.new('AutoCamera')
cam_auto.lens = 50.0
cam_auto.sensor_width = 36.0
cam_auto.clip_end = 1000.0
ob_auto_camera = bpy.data.objects.new('AutoCamera', cam_auto)
scene.collection.objects.link(ob_auto_camera)
ob_auto_camera.location = (2.25047, -2.69915, 1.85497)
ob_auto_camera.rotation_euler = (1.09748, -7.21219e-08, 0.694738)
scene.camera = ob_auto_camera
light_auto_sun = bpy.data.lights.new('AutoSun', 'SUN')
light_auto_sun.energy = 3.0
light_auto_sun.angle = 0.0523599
ob_auto_sun = bpy.data.objects.new('AutoSun', light_auto_sun)
scene.collection.objects.link(ob_auto_sun)
ob_auto_sun.rotation_euler = (0.872665, 0.174533, 0.523599)
bpy.context.view_layer.update()
